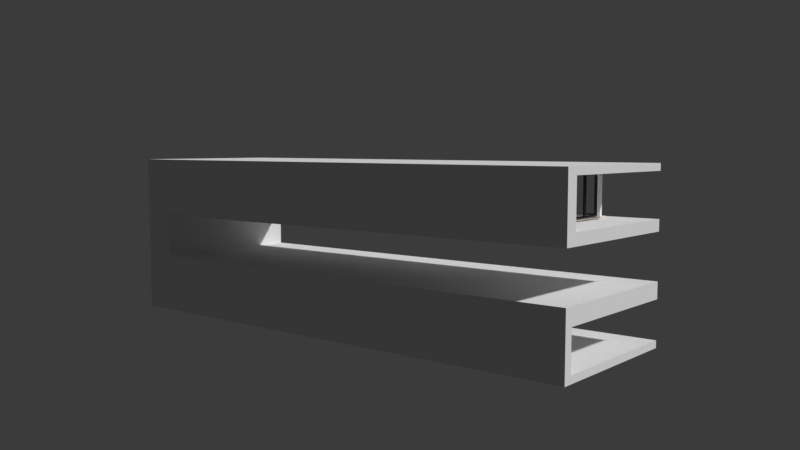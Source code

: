 # Source: house.blend  (saved by Blender 2.78.0; exported with 4.5.12 LTS)
import bpy
from mathutils import Matrix  # noqa: F401  (used for matrix-valued properties, if any)

bpy.ops.wm.read_factory_settings(use_empty=True)
scene = bpy.context.scene
scene.name = 'Scene'

# ---- collections
col_collection_1 = bpy.data.collections.new('Collection 1'); scene.collection.children.link(col_collection_1)
col_collection_2 = bpy.data.collections.new('Collection 2'); scene.collection.children.link(col_collection_2)
col_collection_2.hide_render = True
col_collection_2.hide_viewport = True
col_collection_3 = bpy.data.collections.new('Collection 3'); scene.collection.children.link(col_collection_3)
col_collection_10 = bpy.data.collections.new('Collection 10'); scene.collection.children.link(col_collection_10)
col_collection_10.hide_render = True
col_collection_10.hide_viewport = True

# ---- materials (node trees are filled in below, after node groups)
mat_pvc = bpy.data.materials.new('PVC')
mat_pvc.alpha_threshold = 0.0
mat_pvc.diffuse_color = (1.0, 1.0, 1.0, 1.0)
mat_pvc.roughness = 0.5
mat_plastic = bpy.data.materials.new('Plastic')
mat_plastic.alpha_threshold = 0.0
mat_plastic.diffuse_color = (0.0, 0.0, 0.0, 1.0)
mat_plastic.roughness = 0.5
mat_glass = bpy.data.materials.new('Glass')
mat_glass.alpha_threshold = 0.0
mat_glass.diffuse_color = (0.3527, 0.7609, 0.9, 1.0)
mat_glass.roughness = 0.5
mat_marble = bpy.data.materials.new('Marble')
mat_marble.alpha_threshold = 0.0
mat_marble.diffuse_color = (0.9, 0.8, 0.7, 1.0)
mat_marble.roughness = 0.5

# ---- material node trees
mat_pvc.use_nodes = True; mat_pvc.node_tree.nodes.clear()
_N = mat_pvc.node_tree.nodes; _L = mat_pvc.node_tree.links
n0 = _N.new('ShaderNodeOutputMaterial'); n0.name = 'Material Output'; n0.location = (1100, 160)
n1 = _N.new('ShaderNodeBsdfDiffuse'); n1.name = 'Diffuse BSDF'; n1.location = (200, 320)
n1.label = 'Diffuse BSDF'
n1.inputs[0].default_value = (1.0, 1.0, 1.0, 1.0)
n2 = _N.new('ShaderNodeBsdfAnisotropic'); n2.name = 'Glossy_0'; n2.location = (200, 0)
n2.distribution = 'GGX'
n2.inputs[1].default_value = 0.4472
n3 = _N.new('ShaderNodeMixShader'); n3.name = 'Mix_0'; n3.location = (500, 160)
n3.inputs[0].default_value = 0.1
_L.new(n1.outputs[0], n3.inputs[1])
_L.new(n2.outputs[0], n3.inputs[2])
_L.new(n3.outputs[0], n0.inputs[0])
n0.is_active_output = True
mat_plastic.use_nodes = True; mat_plastic.node_tree.nodes.clear()
_N = mat_plastic.node_tree.nodes; _L = mat_plastic.node_tree.links
n0 = _N.new('ShaderNodeOutputMaterial'); n0.name = 'Material Output'; n0.location = (1100, 160)
n1 = _N.new('ShaderNodeBsdfDiffuse'); n1.name = 'Diffuse BSDF'; n1.location = (200, 320)
n1.label = 'Diffuse BSDF'
n1.inputs[0].default_value = (0.0, 0.0, 0.0, 1.0)
n2 = _N.new('ShaderNodeBsdfAnisotropic'); n2.name = 'Glossy_0'; n2.location = (200, 0)
n2.distribution = 'GGX'
n2.inputs[1].default_value = 0.4472
n3 = _N.new('ShaderNodeMixShader'); n3.name = 'Mix_0'; n3.location = (500, 160)
n3.inputs[0].default_value = 0.1
_L.new(n1.outputs[0], n3.inputs[1])
_L.new(n2.outputs[0], n3.inputs[2])
_L.new(n3.outputs[0], n0.inputs[0])
n0.is_active_output = True
mat_glass.use_nodes = True; mat_glass.node_tree.nodes.clear()
_N = mat_glass.node_tree.nodes; _L = mat_glass.node_tree.links
n0 = _N.new('ShaderNodeOutputMaterial'); n0.name = 'Material Output'; n0.location = (920, 290)
n1 = _N.new('ShaderNodeLightPath'); n1.name = 'Light_0'; n1.location = (10, 160)
n2 = _N.new('ShaderNodeBsdfGlass'); n2.name = 'Glass_0'; n2.location = (250, 300)
n2.distribution = 'BECKMANN'
n2.inputs[2].default_value = 1.45
n3 = _N.new('ShaderNodeBsdfTransparent'); n3.name = 'Transparent_0'; n3.location = (250, 0)
n4 = _N.new('ShaderNodeMixShader'); n4.name = 'Mix_0'; n4.location = (500, 160)
n5 = _N.new('ShaderNodeMixShader'); n5.name = 'Mix_1'; n5.location = (690, 290)
_L.new(n1.outputs[1], n4.inputs[0])
_L.new(n1.outputs[2], n5.inputs[0])
_L.new(n2.outputs[0], n4.inputs[1])
_L.new(n3.outputs[0], n4.inputs[2])
_L.new(n4.outputs[0], n5.inputs[1])
_L.new(n5.outputs[0], n0.inputs[0])
n0.is_active_output = True
mat_marble.use_nodes = True; mat_marble.node_tree.nodes.clear()
_N = mat_marble.node_tree.nodes; _L = mat_marble.node_tree.links
n0 = _N.new('ShaderNodeOutputMaterial'); n0.name = 'Material Output'; n0.location = (1100, 160)
n1 = _N.new('ShaderNodeBsdfDiffuse'); n1.name = 'Diffuse BSDF'; n1.location = (200, 320)
n1.label = 'Diffuse BSDF'
n1.inputs[0].default_value = (0.9, 0.8, 0.7, 1.0)
n2 = _N.new('ShaderNodeBsdfAnisotropic'); n2.name = 'Glossy_0'; n2.location = (200, 0)
n2.distribution = 'GGX'
n2.inputs[1].default_value = 0.4472
n3 = _N.new('ShaderNodeMixShader'); n3.name = 'Mix_0'; n3.location = (500, 160)
n3.inputs[0].default_value = 0.1
_L.new(n1.outputs[0], n3.inputs[1])
_L.new(n2.outputs[0], n3.inputs[2])
_L.new(n3.outputs[0], n0.inputs[0])
n0.is_active_output = True

# ---- world
world_world = bpy.data.worlds.new('World'); scene.world = world_world
world_world.color = (0.04374, 0.04374, 0.04374)
world_world.use_sun_shadow = False
world_world.sun_shadow_jitter_overblur = 0.0
world_world.cycles.sampling_method = 'MANUAL'

# ---- cameras
cam_camera = bpy.data.cameras.new('Camera')
cam_camera.clip_end = 100.0
cam_camera.lens = 35.0
cam_camera.sensor_width = 32.0
cam_camera.sensor_height = 18.0
cam_camera.dof.focus_distance = 0.0

# ---- meshes
me_window_001 = bpy.data.meshes.new('Window.001')
me_window_001.from_pydata([(-2.875, -0.025, 0.0), (-2.875, 0.025, 0.0), (-2.825, -0.025, 0.05), (-2.825, 0.025, 0.05), (-2.225, -0.025, 0.05), (-2.225, 0.025, 0.05), (-2.175, -0.025, 0.05), (-2.175, 0.025, 0.05), (-1.075, -0.025, 0.05), (-1.075, 0.025, 0.05), (-1.025, -0.025, 0.05), (-1.025, 0.025, 0.05), (-0.425, -0.025, 0.05), (-0.425, 0.025, 0.05), (-0.375, -0.025, 0.05), (-0.375, 0.025, 0.05), (0.225, -0.025, 0.05), (0.225, 0.025, 0.05), (0.275, -0.025, 0.05), (0.275, 0.025, 0.05), (0.875, -0.025, 0.05), (0.875, 0.025, 0.05), (0.925, -0.025, 0.05), (0.925, 0.025, 0.05), (1.525, -0.025, 0.05), (1.525, 0.025, 0.05), (1.575, -0.025, 0.05), (1.575, 0.025, 0.05), (2.175, -0.025, 0.05), (2.175, 0.025, 0.05), (2.225, -0.025, 0.05), (2.225, 0.025, 0.05), (2.825, -0.025, 0.05), (2.825, 0.025, 0.05), (2.875, -0.025, 0.0), (2.875, 0.025, 0.0), (-2.875, -0.025, 2.0), (-2.875, 0.025, 2.0), (-2.825, -0.025, 1.95), (-2.825, 0.025, 1.95), (-2.225, -0.025, 1.95), (-2.225, 0.025, 1.95), (-2.175, -0.025, 1.95), (-2.175, 0.025, 1.95), (-1.075, -0.025, 1.95), (-1.075, 0.025, 1.95), (-1.025, -0.025, 1.95), (-1.025, 0.025, 1.95), (-0.425, -0.025, 1.95), (-0.425, 0.025, 1.95), (-0.375, -0.025, 1.95), (-0.375, 0.025, 1.95), (0.225, -0.025, 1.95), (0.225, 0.025, 1.95), (0.275, -0.025, 1.95), (0.275, 0.025, 1.95), (0.875, -0.025, 1.95), (0.875, 0.025, 1.95), (0.925, -0.025, 1.95), (0.925, 0.025, 1.95), (1.525, -0.025, 1.95), (1.525, 0.025, 1.95), (1.575, -0.025, 1.95), (1.575, 0.025, 1.95), (2.175, -0.025, 1.95), (2.175, 0.025, 1.95), (2.225, -0.025, 1.95), (2.225, 0.025, 1.95), (2.825, -0.025, 1.95), (2.825, 0.025, 1.95), (2.875, -0.025, 2.0), (2.875, 0.025, 2.0), (-2.825, 0.015, 0.05), (-2.775, 0.015, 0.1), (-2.775, 0.065, 0.1), (-2.825, 0.065, 0.05), (-2.825, 0.015, 1.95), (-2.775, 0.015, 1.9), (-2.775, 0.065, 1.9), (-2.825, 0.065, 1.95), (-2.225, 0.015, 1.95), (-2.275, 0.015, 1.9), (-2.275, 0.065, 1.9), (-2.225, 0.065, 1.95), (-2.225, 0.015, 0.05), (-2.275, 0.015, 0.1), (-2.275, 0.065, 0.1), (-2.225, 0.065, 0.05), (-2.775, 0.03, 0.1), (-2.755, 0.03, 0.12), (-2.755, 0.05, 0.12), (-2.775, 0.05, 0.1), (-2.775, 0.03, 1.9), (-2.755, 0.03, 1.88), (-2.755, 0.05, 1.88), (-2.775, 0.05, 1.9), (-2.275, 0.03, 1.9), (-2.295, 0.03, 1.88), (-2.295, 0.05, 1.88), (-2.275, 0.05, 1.9), (-2.275, 0.03, 0.1), (-2.295, 0.03, 0.12), (-2.295, 0.05, 0.12), (-2.275, 0.05, 0.1), (-2.755, 0.035, 0.12), (-2.755, 0.035, 1.88), (-2.295, 0.035, 1.88), (-2.295, 0.035, 0.12), (-2.755, 0.045, 0.12), (-2.755, 0.045, 1.88), (-2.295, 0.045, 1.88), (-2.295, 0.045, 0.12), (-2.175, -0.01, 0.05), (-2.155, -0.01, 0.07), (-2.155, 0.01, 0.07), (-2.175, 0.01, 0.05), (-2.175, -0.01, 1.95), (-2.155, -0.01, 1.93), (-2.155, 0.01, 1.93), (-2.175, 0.01, 1.95), (-1.075, -0.01, 1.95), (-1.095, -0.01, 1.93), (-1.095, 0.01, 1.93), (-1.075, 0.01, 1.95), (-1.075, -0.01, 0.05), (-1.095, -0.01, 0.07), (-1.095, 0.01, 0.07), (-1.075, 0.01, 0.05), (-2.155, -0.005, 0.07), (-2.155, -0.005, 1.93), (-1.095, -0.005, 1.93), (-1.095, -0.005, 0.07), (-2.155, 0.005, 0.07), (-2.155, 0.005, 1.93), (-1.095, 0.005, 1.93), (-1.095, 0.005, 0.07), (-1.025, 0.015, 0.05), (-0.975, 0.015, 0.1), (-0.975, 0.065, 0.1), (-1.025, 0.065, 0.05), (-1.025, 0.015, 1.95), (-0.975, 0.015, 1.9), (-0.975, 0.065, 1.9), (-1.025, 0.065, 1.95), (-0.425, 0.015, 1.95), (-0.475, 0.015, 1.9), (-0.475, 0.065, 1.9), (-0.425, 0.065, 1.95), (-0.425, 0.015, 0.05), (-0.475, 0.015, 0.1), (-0.475, 0.065, 0.1), (-0.425, 0.065, 0.05), (-0.975, 0.03, 0.1), (-0.955, 0.03, 0.12), (-0.955, 0.05, 0.12), (-0.975, 0.05, 0.1), (-0.975, 0.03, 1.9), (-0.955, 0.03, 1.88), (-0.955, 0.05, 1.88), (-0.975, 0.05, 1.9), (-0.475, 0.03, 1.9), (-0.495, 0.03, 1.88), (-0.495, 0.05, 1.88), (-0.475, 0.05, 1.9), (-0.475, 0.03, 0.1), (-0.495, 0.03, 0.12), (-0.495, 0.05, 0.12), (-0.475, 0.05, 0.1), (-0.955, 0.035, 0.12), (-0.955, 0.035, 1.88), (-0.495, 0.035, 1.88), (-0.495, 0.035, 0.12), (-0.955, 0.045, 0.12), (-0.955, 0.045, 1.88), (-0.495, 0.045, 1.88), (-0.495, 0.045, 0.12), (-0.375, -0.01, 0.05), (-0.355, -0.01, 0.07), (-0.355, 0.01, 0.07), (-0.375, 0.01, 0.05), (-0.375, -0.01, 1.95), (-0.355, -0.01, 1.93), (-0.355, 0.01, 1.93), (-0.375, 0.01, 1.95), (0.225, -0.01, 1.95), (0.205, -0.01, 1.93), (0.205, 0.01, 1.93), (0.225, 0.01, 1.95), (0.225, -0.01, 0.05), (0.205, -0.01, 0.07), (0.205, 0.01, 0.07), (0.225, 0.01, 0.05), (-0.355, -0.005, 0.07), (-0.355, -0.005, 1.93), (0.205, -0.005, 1.93), (0.205, -0.005, 0.07), (-0.355, 0.005, 0.07), (-0.355, 0.005, 1.93), (0.205, 0.005, 1.93), (0.205, 0.005, 0.07), (0.275, -0.01, 0.05), (0.295, -0.01, 0.07), (0.295, 0.01, 0.07), (0.275, 0.01, 0.05), (0.275, -0.01, 1.95), (0.295, -0.01, 1.93), (0.295, 0.01, 1.93), (0.275, 0.01, 1.95), (0.875, -0.01, 1.95), (0.855, -0.01, 1.93), (0.855, 0.01, 1.93), (0.875, 0.01, 1.95), (0.875, -0.01, 0.05), (0.855, -0.01, 0.07), (0.855, 0.01, 0.07), (0.875, 0.01, 0.05), (0.295, -0.005, 0.07), (0.295, -0.005, 1.93), (0.855, -0.005, 1.93), (0.855, -0.005, 0.07), (0.295, 0.005, 0.07), (0.295, 0.005, 1.93), (0.855, 0.005, 1.93), (0.855, 0.005, 0.07), (0.925, -0.01, 0.05), (0.945, -0.01, 0.07), (0.945, 0.01, 0.07), (0.925, 0.01, 0.05), (0.925, -0.01, 1.95), (0.945, -0.01, 1.93), (0.945, 0.01, 1.93), (0.925, 0.01, 1.95), (1.525, -0.01, 1.95), (1.505, -0.01, 1.93), (1.505, 0.01, 1.93), (1.525, 0.01, 1.95), (1.525, -0.01, 0.05), (1.505, -0.01, 0.07), (1.505, 0.01, 0.07), (1.525, 0.01, 0.05), (0.945, -0.005, 0.07), (0.945, -0.005, 1.93), (1.505, -0.005, 1.93), (1.505, -0.005, 0.07), (0.945, 0.005, 0.07), (0.945, 0.005, 1.93), (1.505, 0.005, 1.93), (1.505, 0.005, 0.07), (1.575, -0.01, 0.05), (1.595, -0.01, 0.07), (1.595, 0.01, 0.07), (1.575, 0.01, 0.05), (1.575, -0.01, 1.95), (1.595, -0.01, 1.93), (1.595, 0.01, 1.93), (1.575, 0.01, 1.95), (2.175, -0.01, 1.95), (2.155, -0.01, 1.93), (2.155, 0.01, 1.93), (2.175, 0.01, 1.95), (2.175, -0.01, 0.05), (2.155, -0.01, 0.07), (2.155, 0.01, 0.07), (2.175, 0.01, 0.05), (1.595, -0.005, 0.07), (1.595, -0.005, 1.93), (2.155, -0.005, 1.93), (2.155, -0.005, 0.07), (1.595, 0.005, 0.07), (1.595, 0.005, 1.93), (2.155, 0.005, 1.93), (2.155, 0.005, 0.07), (2.225, -0.01, 0.05), (2.245, -0.01, 0.07), (2.245, 0.01, 0.07), (2.225, 0.01, 0.05), (2.225, -0.01, 1.95), (2.245, -0.01, 1.93), (2.245, 0.01, 1.93), (2.225, 0.01, 1.95), (2.825, -0.01, 1.95), (2.805, -0.01, 1.93), (2.805, 0.01, 1.93), (2.825, 0.01, 1.95), (2.825, -0.01, 0.05), (2.805, -0.01, 0.07), (2.805, 0.01, 0.07), (2.825, 0.01, 0.05), (2.245, -0.005, 0.07), (2.245, -0.005, 1.93), (2.805, -0.005, 1.93), (2.805, -0.005, 0.07), (2.245, 0.005, 0.07), (2.245, 0.005, 1.93), (2.805, 0.005, 1.93), (2.805, 0.005, 0.07), (-2.875, 0.14, 0.0), (2.875, 0.14, 0.0), (-2.875, -0.14, 0.0), (2.875, -0.14, 0.0), (-2.875, 0.14, -0.04), (2.875, 0.14, -0.04), (-2.875, -0.14, -0.04), (2.875, -0.14, -0.04)], [], [(0, 1, 35, 34), (3, 2, 4, 5), (7, 6, 8, 9), (11, 10, 12, 13), (15, 14, 16, 17), (19, 18, 20, 21), (23, 22, 24, 25), (27, 26, 28, 29), (31, 30, 32, 33), (34, 32, 30, 28, 26, 24, 22, 20, 18, 16, 14, 12, 10, 8, 6, 4, 2, 0), (1, 3, 5, 7, 9, 11, 13, 15, 17, 19, 21, 23, 25, 27, 29, 31, 33, 35), (1, 0, 36, 37), (3, 1, 37, 39), (2, 3, 39, 38), (0, 2, 38, 36), (5, 4, 40, 41), (7, 5, 41, 43), (6, 7, 43, 42), (4, 6, 42, 40), (9, 8, 44, 45), (11, 9, 45, 47), (10, 11, 47, 46), (8, 10, 46, 44), (13, 12, 48, 49), (15, 13, 49, 51), (14, 15, 51, 50), (12, 14, 50, 48), (17, 16, 52, 53), (19, 17, 53, 55), (18, 19, 55, 54), (16, 18, 54, 52), (21, 20, 56, 57), (23, 21, 57, 59), (22, 23, 59, 58), (20, 22, 58, 56), (25, 24, 60, 61), (27, 25, 61, 63), (26, 27, 63, 62), (24, 26, 62, 60), (29, 28, 64, 65), (31, 29, 65, 67), (30, 31, 67, 66), (28, 30, 66, 64), (33, 32, 68, 69), (35, 33, 69, 71), (34, 35, 71, 70), (32, 34, 70, 68), (72, 73, 77, 76), (73, 74, 78, 77), (74, 75, 79, 78), (75, 72, 76, 79), (76, 77, 81, 80), (77, 78, 82, 81), (78, 79, 83, 82), (79, 76, 80, 83), (80, 81, 85, 84), (81, 82, 86, 85), (82, 83, 87, 86), (83, 80, 84, 87), (84, 85, 73, 72), (85, 86, 74, 73), (86, 87, 75, 74), (87, 84, 72, 75), (88, 89, 93, 92), (89, 90, 94, 93), (90, 91, 95, 94), (92, 93, 97, 96), (93, 94, 98, 97), (94, 95, 99, 98), (96, 97, 101, 100), (97, 98, 102, 101), (98, 99, 103, 102), (100, 101, 89, 88), (101, 102, 90, 89), (102, 103, 91, 90), (105, 104, 107, 106), (108, 109, 110, 111), (112, 113, 117, 116), (113, 114, 118, 117), (114, 115, 119, 118), (116, 117, 121, 120), (117, 118, 122, 121), (118, 119, 123, 122), (120, 121, 125, 124), (121, 122, 126, 125), (122, 123, 127, 126), (124, 125, 113, 112), (125, 126, 114, 113), (126, 127, 115, 114), (129, 128, 131, 130), (132, 133, 134, 135), (136, 137, 141, 140), (137, 138, 142, 141), (138, 139, 143, 142), (139, 136, 140, 143), (140, 141, 145, 144), (141, 142, 146, 145), (142, 143, 147, 146), (143, 140, 144, 147), (144, 145, 149, 148), (145, 146, 150, 149), (146, 147, 151, 150), (147, 144, 148, 151), (148, 149, 137, 136), (149, 150, 138, 137), (150, 151, 139, 138), (151, 148, 136, 139), (152, 153, 157, 156), (153, 154, 158, 157), (154, 155, 159, 158), (156, 157, 161, 160), (157, 158, 162, 161), (158, 159, 163, 162), (160, 161, 165, 164), (161, 162, 166, 165), (162, 163, 167, 166), (164, 165, 153, 152), (165, 166, 154, 153), (166, 167, 155, 154), (169, 168, 171, 170), (172, 173, 174, 175), (176, 177, 181, 180), (177, 178, 182, 181), (178, 179, 183, 182), (180, 181, 185, 184), (181, 182, 186, 185), (182, 183, 187, 186), (184, 185, 189, 188), (185, 186, 190, 189), (186, 187, 191, 190), (188, 189, 177, 176), (189, 190, 178, 177), (190, 191, 179, 178), (193, 192, 195, 194), (196, 197, 198, 199), (200, 201, 205, 204), (201, 202, 206, 205), (202, 203, 207, 206), (204, 205, 209, 208), (205, 206, 210, 209), (206, 207, 211, 210), (208, 209, 213, 212), (209, 210, 214, 213), (210, 211, 215, 214), (212, 213, 201, 200), (213, 214, 202, 201), (214, 215, 203, 202), (217, 216, 219, 218), (220, 221, 222, 223), (224, 225, 229, 228), (225, 226, 230, 229), (226, 227, 231, 230), (228, 229, 233, 232), (229, 230, 234, 233), (230, 231, 235, 234), (232, 233, 237, 236), (233, 234, 238, 237), (234, 235, 239, 238), (236, 237, 225, 224), (237, 238, 226, 225), (238, 239, 227, 226), (241, 240, 243, 242), (244, 245, 246, 247), (248, 249, 253, 252), (249, 250, 254, 253), (250, 251, 255, 254), (252, 253, 257, 256), (253, 254, 258, 257), (254, 255, 259, 258), (256, 257, 261, 260), (257, 258, 262, 261), (258, 259, 263, 262), (260, 261, 249, 248), (261, 262, 250, 249), (262, 263, 251, 250), (265, 264, 267, 266), (268, 269, 270, 271), (272, 273, 277, 276), (273, 274, 278, 277), (274, 275, 279, 278), (276, 277, 281, 280), (277, 278, 282, 281), (278, 279, 283, 282), (280, 281, 285, 284), (281, 282, 286, 285), (282, 283, 287, 286), (284, 285, 273, 272), (285, 286, 274, 273), (286, 287, 275, 274), (289, 288, 291, 290), (292, 293, 294, 295), (37, 36, 70, 71), (38, 39, 41, 40), (42, 43, 45, 44), (46, 47, 49, 48), (50, 51, 53, 52), (54, 55, 57, 56), (58, 59, 61, 60), (62, 63, 65, 64), (66, 67, 69, 68), (36, 38, 40, 42, 44, 46, 48, 50, 52, 54, 56, 58, 60, 62, 64, 66, 68, 70), (71, 69, 67, 65, 63, 61, 59, 57, 55, 53, 51, 49, 47, 45, 43, 41, 39, 37), (303, 302, 300, 301), (301, 300, 296, 297), (298, 299, 297, 296), (302, 303, 299, 298), (300, 302, 298, 296), (299, 303, 301, 297)])
me_window_001.polygons.foreach_set('material_index', [0, 0, 0, 0, 0, 0, 0, 0, 0, 0, 0, 0, 0, 0, 0, 0, 0, 0, 0, 0, 0, 0, 0, 0, 0, 0, 0, 0, 0, 0, 0, 0, 0, 0, 0, 0, 0, 0, 0, 0, 0, 0, 0, 0, 0, 0, 0, 0, 0, 0, 0, 0, 0, 0, 0, 0, 0, 0, 0, 0, 0, 0, 0, 1, 1, 1, 1, 1, 1, 1, 1, 1, 1, 1, 1, 2, 2, 1, 1, 1, 1, 1, 1, 1, 1, 1, 1, 1, 1, 2, 2, 0, 0, 0, 0, 0, 0, 0, 0, 0, 0, 0, 0, 0, 0, 0, 0, 1, 1, 1, 1, 1, 1, 1, 1, 1, 1, 1, 1, 2, 2, 1, 1, 1, 1, 1, 1, 1, 1, 1, 1, 1, 1, 2, 2, 1, 1, 1, 1, 1, 1, 1, 1, 1, 1, 1, 1, 2, 2, 1, 1, 1, 1, 1, 1, 1, 1, 1, 1, 1, 1, 2, 2, 1, 1, 1, 1, 1, 1, 1, 1, 1, 1, 1, 1, 2, 2, 1, 1, 1, 1, 1, 1, 1, 1, 1, 1, 1, 1, 2, 2, 0, 0, 0, 0, 0, 0, 0, 0, 0, 0, 0, 3, 3, 3, 3, 3, 3])
me_window_001.materials.append(mat_pvc)
me_window_001.materials.append(mat_plastic)
me_window_001.materials.append(mat_glass)
me_window_001.materials.append(mat_marble)
me_window_001.use_remesh_preserve_volume = False
me_window_001.use_remesh_preserve_attributes = False
me_window_001.use_mirror_vertex_groups = False
me_window_001.update()
me_window = bpy.data.meshes.new('Window')
me_window.from_pydata([(-1.67, -0.01, 0.0), (-1.67, 0.01, 0.0), (-1.65, -0.01, 0.02), (-1.65, 0.01, 0.02), (-1.15, -0.01, 0.02), (-1.15, 0.01, 0.02), (-1.13, -0.01, 0.02), (-1.13, 0.01, 0.02), (-0.73, -0.01, 0.02), (-0.73, 0.01, 0.02), (-0.71, -0.01, 0.02), (-0.71, 0.01, 0.02), (-0.21, -0.01, 0.02), (-0.21, 0.01, 0.02), (-0.19, -0.01, 0.02), (-0.19, 0.01, 0.02), (0.41, -0.01, 0.02), (0.41, 0.01, 0.02), (0.43, -0.01, 0.02), (0.43, 0.01, 0.02), (1.03, -0.01, 0.02), (1.03, 0.01, 0.02), (1.05, -0.01, 0.02), (1.05, 0.01, 0.02), (1.65, -0.01, 0.02), (1.65, 0.01, 0.02), (1.67, -0.01, 0.0), (1.67, 0.01, 0.0), (-1.67, -0.01, 1.54), (-1.67, 0.01, 1.54), (-1.65, -0.01, 1.52), (-1.65, 0.01, 1.52), (-1.15, -0.01, 1.52), (-1.15, 0.01, 1.52), (-1.13, -0.01, 1.52), (-1.13, 0.01, 1.52), (-0.73, -0.01, 1.52), (-0.73, 0.01, 1.52), (-0.71, -0.01, 1.52), (-0.71, 0.01, 1.52), (-0.21, -0.01, 1.52), (-0.21, 0.01, 1.52), (-0.19, -0.01, 1.52), (-0.19, 0.01, 1.52), (0.41, -0.01, 1.52), (0.41, 0.01, 1.52), (0.43, -0.01, 1.52), (0.43, 0.01, 1.52), (1.03, -0.01, 1.52), (1.03, 0.01, 1.52), (1.05, -0.01, 1.52), (1.05, 0.01, 1.52), (1.65, -0.01, 1.52), (1.65, 0.01, 1.52), (1.67, -0.01, 1.54), (1.67, 0.01, 1.54), (-1.65, 0.0, 0.02), (-1.63, 0.0, 0.04), (-1.63, 0.02, 0.04), (-1.65, 0.02, 0.02), (-1.65, 0.0, 1.52), (-1.63, 0.0, 1.5), (-1.63, 0.02, 1.5), (-1.65, 0.02, 1.52), (-1.15, 0.0, 1.52), (-1.17, 0.0, 1.5), (-1.17, 0.02, 1.5), (-1.15, 0.02, 1.52), (-1.15, 0.0, 0.02), (-1.17, 0.0, 0.04), (-1.17, 0.02, 0.04), (-1.15, 0.02, 0.02), (-1.63, -0.01, 0.04), (-1.59, -0.01, 0.08), (-1.59, 0.03, 0.08), (-1.63, 0.03, 0.04), (-1.63, -0.01, 1.5), (-1.59, -0.01, 1.46), (-1.59, 0.03, 1.46), (-1.63, 0.03, 1.5), (-1.17, -0.01, 1.5), (-1.21, -0.01, 1.46), (-1.21, 0.03, 1.46), (-1.17, 0.03, 1.5), (-1.17, -0.01, 0.04), (-1.21, -0.01, 0.08), (-1.21, 0.03, 0.08), (-1.17, 0.03, 0.04), (-1.59, 0.005, 0.08), (-1.59, 0.005, 1.46), (-1.21, 0.005, 1.46), (-1.21, 0.005, 0.08), (-1.59, 0.015, 0.08), (-1.59, 0.015, 1.46), (-1.21, 0.015, 1.46), (-1.21, 0.015, 0.08), (-1.13, -0.02, 0.02), (-1.09, -0.02, 0.06), (-1.09, 0.02, 0.06), (-1.13, 0.02, 0.02), (-1.13, -0.02, 1.52), (-1.09, -0.02, 1.48), (-1.09, 0.02, 1.48), (-1.13, 0.02, 1.52), (-0.73, -0.02, 1.52), (-0.77, -0.02, 1.48), (-0.77, 0.02, 1.48), (-0.73, 0.02, 1.52), (-0.73, -0.02, 0.02), (-0.77, -0.02, 0.06), (-0.77, 0.02, 0.06), (-0.73, 0.02, 0.02), (-1.09, -0.005, 0.06), (-1.09, -0.005, 1.48), (-0.77, -0.005, 1.48), (-0.77, -0.005, 0.06), (-1.09, 0.005, 0.06), (-1.09, 0.005, 1.48), (-0.77, 0.005, 1.48), (-0.77, 0.005, 0.06), (-0.71, 0.0, 0.02), (-0.69, 0.0, 0.04), (-0.69, 0.02, 0.04), (-0.71, 0.02, 0.02), (-0.71, 0.0, 1.52), (-0.69, 0.0, 1.5), (-0.69, 0.02, 1.5), (-0.71, 0.02, 1.52), (-0.21, 0.0, 1.52), (-0.23, 0.0, 1.5), (-0.23, 0.02, 1.5), (-0.21, 0.02, 1.52), (-0.21, 0.0, 0.02), (-0.23, 0.0, 0.04), (-0.23, 0.02, 0.04), (-0.21, 0.02, 0.02), (-0.69, -0.01, 0.04), (-0.65, -0.01, 0.08), (-0.65, 0.03, 0.08), (-0.69, 0.03, 0.04), (-0.69, -0.01, 1.5), (-0.65, -0.01, 1.46), (-0.65, 0.03, 1.46), (-0.69, 0.03, 1.5), (-0.23, -0.01, 1.5), (-0.27, -0.01, 1.46), (-0.27, 0.03, 1.46), (-0.23, 0.03, 1.5), (-0.23, -0.01, 0.04), (-0.27, -0.01, 0.08), (-0.27, 0.03, 0.08), (-0.23, 0.03, 0.04), (-0.65, 0.005, 0.08), (-0.65, 0.005, 1.46), (-0.27, 0.005, 1.46), (-0.27, 0.005, 0.08), (-0.65, 0.015, 0.08), (-0.65, 0.015, 1.46), (-0.27, 0.015, 1.46), (-0.27, 0.015, 0.08), (-0.19, -0.02, 0.02), (-0.15, -0.02, 0.06), (-0.15, 0.02, 0.06), (-0.19, 0.02, 0.02), (-0.19, -0.02, 1.52), (-0.15, -0.02, 1.48), (-0.15, 0.02, 1.48), (-0.19, 0.02, 1.52), (0.41, -0.02, 1.52), (0.37, -0.02, 1.48), (0.37, 0.02, 1.48), (0.41, 0.02, 1.52), (0.41, -0.02, 0.02), (0.37, -0.02, 0.06), (0.37, 0.02, 0.06), (0.41, 0.02, 0.02), (-0.15, -0.005, 0.06), (-0.15, -0.005, 1.48), (0.37, -0.005, 1.48), (0.37, -0.005, 0.06), (-0.15, 0.005, 0.06), (-0.15, 0.005, 1.48), (0.37, 0.005, 1.48), (0.37, 0.005, 0.06), (0.43, -0.02, 0.02), (0.47, -0.02, 0.06), (0.47, 0.02, 0.06), (0.43, 0.02, 0.02), (0.43, -0.02, 1.52), (0.47, -0.02, 1.48), (0.47, 0.02, 1.48), (0.43, 0.02, 1.52), (1.03, -0.02, 1.52), (0.99, -0.02, 1.48), (0.99, 0.02, 1.48), (1.03, 0.02, 1.52), (1.03, -0.02, 0.02), (0.99, -0.02, 0.06), (0.99, 0.02, 0.06), (1.03, 0.02, 0.02), (0.47, -0.005, 0.06), (0.47, -0.005, 1.48), (0.99, -0.005, 1.48), (0.99, -0.005, 0.06), (0.47, 0.005, 0.06), (0.47, 0.005, 1.48), (0.99, 0.005, 1.48), (0.99, 0.005, 0.06), (1.05, -0.02, 0.02), (1.09, -0.02, 0.06), (1.09, 0.02, 0.06), (1.05, 0.02, 0.02), (1.05, -0.02, 1.52), (1.09, -0.02, 1.48), (1.09, 0.02, 1.48), (1.05, 0.02, 1.52), (1.65, -0.02, 1.52), (1.61, -0.02, 1.48), (1.61, 0.02, 1.48), (1.65, 0.02, 1.52), (1.65, -0.02, 0.02), (1.61, -0.02, 0.06), (1.61, 0.02, 0.06), (1.65, 0.02, 0.02), (1.09, -0.005, 0.06), (1.09, -0.005, 1.48), (1.61, -0.005, 1.48), (1.61, -0.005, 0.06), (1.09, 0.005, 0.06), (1.09, 0.005, 1.48), (1.61, 0.005, 1.48), (1.61, 0.005, 0.06), (-1.67, 0.14, 0.0), (1.67, 0.14, 0.0), (-1.67, -0.14, 0.0), (1.67, -0.14, 0.0), (-1.67, 0.14, -0.04), (1.67, 0.14, -0.04), (-1.67, -0.14, -0.04), (1.67, -0.14, -0.04)], [], [(0, 1, 27, 26), (3, 2, 4, 5), (7, 6, 8, 9), (11, 10, 12, 13), (15, 14, 16, 17), (19, 18, 20, 21), (23, 22, 24, 25), (26, 24, 22, 20, 18, 16, 14, 12, 10, 8, 6, 4, 2, 0), (1, 3, 5, 7, 9, 11, 13, 15, 17, 19, 21, 23, 25, 27), (1, 0, 28, 29), (3, 1, 29, 31), (2, 3, 31, 30), (0, 2, 30, 28), (5, 4, 32, 33), (7, 5, 33, 35), (6, 7, 35, 34), (4, 6, 34, 32), (9, 8, 36, 37), (11, 9, 37, 39), (10, 11, 39, 38), (8, 10, 38, 36), (13, 12, 40, 41), (15, 13, 41, 43), (14, 15, 43, 42), (12, 14, 42, 40), (17, 16, 44, 45), (19, 17, 45, 47), (18, 19, 47, 46), (16, 18, 46, 44), (21, 20, 48, 49), (23, 21, 49, 51), (22, 23, 51, 50), (20, 22, 50, 48), (25, 24, 52, 53), (27, 25, 53, 55), (26, 27, 55, 54), (24, 26, 54, 52), (56, 57, 61, 60), (57, 58, 62, 61), (58, 59, 63, 62), (59, 56, 60, 63), (60, 61, 65, 64), (61, 62, 66, 65), (62, 63, 67, 66), (63, 60, 64, 67), (64, 65, 69, 68), (65, 66, 70, 69), (66, 67, 71, 70), (67, 64, 68, 71), (68, 69, 57, 56), (69, 70, 58, 57), (70, 71, 59, 58), (71, 68, 56, 59), (72, 73, 77, 76), (73, 74, 78, 77), (74, 75, 79, 78), (76, 77, 81, 80), (77, 78, 82, 81), (78, 79, 83, 82), (80, 81, 85, 84), (81, 82, 86, 85), (82, 83, 87, 86), (84, 85, 73, 72), (85, 86, 74, 73), (86, 87, 75, 74), (89, 88, 91, 90), (92, 93, 94, 95), (96, 97, 101, 100), (97, 98, 102, 101), (98, 99, 103, 102), (100, 101, 105, 104), (101, 102, 106, 105), (102, 103, 107, 106), (104, 105, 109, 108), (105, 106, 110, 109), (106, 107, 111, 110), (108, 109, 97, 96), (109, 110, 98, 97), (110, 111, 99, 98), (113, 112, 115, 114), (116, 117, 118, 119), (120, 121, 125, 124), (121, 122, 126, 125), (122, 123, 127, 126), (123, 120, 124, 127), (124, 125, 129, 128), (125, 126, 130, 129), (126, 127, 131, 130), (127, 124, 128, 131), (128, 129, 133, 132), (129, 130, 134, 133), (130, 131, 135, 134), (131, 128, 132, 135), (132, 133, 121, 120), (133, 134, 122, 121), (134, 135, 123, 122), (135, 132, 120, 123), (136, 137, 141, 140), (137, 138, 142, 141), (138, 139, 143, 142), (140, 141, 145, 144), (141, 142, 146, 145), (142, 143, 147, 146), (144, 145, 149, 148), (145, 146, 150, 149), (146, 147, 151, 150), (148, 149, 137, 136), (149, 150, 138, 137), (150, 151, 139, 138), (153, 152, 155, 154), (156, 157, 158, 159), (160, 161, 165, 164), (161, 162, 166, 165), (162, 163, 167, 166), (164, 165, 169, 168), (165, 166, 170, 169), (166, 167, 171, 170), (168, 169, 173, 172), (169, 170, 174, 173), (170, 171, 175, 174), (172, 173, 161, 160), (173, 174, 162, 161), (174, 175, 163, 162), (177, 176, 179, 178), (180, 181, 182, 183), (184, 185, 189, 188), (185, 186, 190, 189), (186, 187, 191, 190), (188, 189, 193, 192), (189, 190, 194, 193), (190, 191, 195, 194), (192, 193, 197, 196), (193, 194, 198, 197), (194, 195, 199, 198), (196, 197, 185, 184), (197, 198, 186, 185), (198, 199, 187, 186), (201, 200, 203, 202), (204, 205, 206, 207), (208, 209, 213, 212), (209, 210, 214, 213), (210, 211, 215, 214), (212, 213, 217, 216), (213, 214, 218, 217), (214, 215, 219, 218), (216, 217, 221, 220), (217, 218, 222, 221), (218, 219, 223, 222), (220, 221, 209, 208), (221, 222, 210, 209), (222, 223, 211, 210), (225, 224, 227, 226), (228, 229, 230, 231), (29, 28, 54, 55), (30, 31, 33, 32), (34, 35, 37, 36), (38, 39, 41, 40), (42, 43, 45, 44), (46, 47, 49, 48), (50, 51, 53, 52), (28, 30, 32, 34, 36, 38, 40, 42, 44, 46, 48, 50, 52, 54), (55, 53, 51, 49, 47, 45, 43, 41, 39, 37, 35, 33, 31, 29), (239, 238, 236, 237), (237, 236, 232, 233), (234, 235, 233, 232), (238, 239, 235, 234), (236, 238, 234, 232), (235, 239, 237, 233)])
me_window.polygons.foreach_set('material_index', [0, 0, 0, 0, 0, 0, 0, 0, 0, 0, 0, 0, 0, 0, 0, 0, 0, 0, 0, 0, 0, 0, 0, 0, 0, 0, 0, 0, 0, 0, 0, 0, 0, 0, 0, 0, 0, 0, 0, 0, 0, 0, 0, 0, 0, 0, 0, 0, 0, 0, 0, 0, 0, 1, 1, 1, 1, 1, 1, 1, 1, 1, 1, 1, 1, 2, 2, 1, 1, 1, 1, 1, 1, 1, 1, 1, 1, 1, 1, 2, 2, 0, 0, 0, 0, 0, 0, 0, 0, 0, 0, 0, 0, 0, 0, 0, 0, 1, 1, 1, 1, 1, 1, 1, 1, 1, 1, 1, 1, 2, 2, 1, 1, 1, 1, 1, 1, 1, 1, 1, 1, 1, 1, 2, 2, 1, 1, 1, 1, 1, 1, 1, 1, 1, 1, 1, 1, 2, 2, 1, 1, 1, 1, 1, 1, 1, 1, 1, 1, 1, 1, 2, 2, 0, 0, 0, 0, 0, 0, 0, 0, 0, 3, 3, 3, 3, 3, 3])
me_window.materials.append(mat_pvc)
me_window.materials.append(mat_plastic)
me_window.materials.append(mat_glass)
me_window.materials.append(mat_marble)
me_window.use_remesh_preserve_volume = False
me_window.use_remesh_preserve_attributes = False
me_window.use_mirror_vertex_groups = False
me_window.update()
me_cube = bpy.data.meshes.new('Cube')
me_cube.from_pydata([(-1.0, -1.0, -1.0), (-1.0, 1.0, -1.0), (1.0, 1.0, -1.0), (1.0, -1.0, -1.0), (-1.0, -1.0, 1.0), (-1.0, 1.0, 1.0), (1.0, 1.0, 1.0), (1.0, -1.0, 1.0)], [], [(4, 5, 1, 0), (5, 6, 2, 1), (6, 7, 3, 2), (7, 4, 0, 3), (0, 1, 2, 3), (7, 6, 5, 4)])
me_cube.use_remesh_preserve_volume = False
me_cube.use_remesh_preserve_attributes = False
me_cube.use_mirror_vertex_groups = False
me_cube.update()
me_cube_003 = bpy.data.meshes.new('Cube.003')
me_cube_003.from_pydata([(-1.0, -1.0, -1.0), (-1.0, 1.0, -1.0), (1.0, 1.0, -1.0), (1.0, -1.0, -1.0), (-1.0, -1.0, 1.0), (-1.0, 1.0, 1.0), (1.0, 1.0, 1.0), (1.0, -1.0, 1.0)], [], [(4, 5, 1, 0), (5, 6, 2, 1), (6, 7, 3, 2), (7, 4, 0, 3), (0, 1, 2, 3), (7, 6, 5, 4)])
me_cube_003.use_remesh_preserve_volume = False
me_cube_003.use_remesh_preserve_attributes = False
me_cube_003.use_mirror_vertex_groups = False
me_cube_003.update()
me_cube_002 = bpy.data.meshes.new('Cube.002')
me_cube_002.from_pydata([(-1.0, -1.0, -1.0), (-1.0, 1.0, -1.0), (1.0, 1.0, -1.0), (1.0, -1.0, -1.0), (-1.0, -1.0, 1.0), (-1.0, 1.0, 1.0), (1.0, 1.0, 1.0), (1.0, -1.0, 1.0)], [], [(4, 5, 1, 0), (5, 6, 2, 1), (6, 7, 3, 2), (7, 4, 0, 3), (0, 1, 2, 3), (7, 6, 5, 4)])
me_cube_002.use_remesh_preserve_volume = False
me_cube_002.use_remesh_preserve_attributes = False
me_cube_002.use_mirror_vertex_groups = False
me_cube_002.update()
me_cube_001 = bpy.data.meshes.new('Cube.001')
me_cube_001.from_pydata([(-1.0, -1.0, -1.0), (-1.0, 1.0, -1.0), (1.0, 1.0, -1.0), (1.0, -1.0, -1.0), (-1.0, -1.0, 1.0), (-1.0, 1.0, 1.0), (1.0, 1.0, 1.0), (1.0, -1.0, 1.0)], [], [(4, 5, 1, 0), (5, 6, 2, 1), (6, 7, 3, 2), (7, 4, 0, 3), (0, 1, 2, 3), (7, 6, 5, 4)])
me_cube_001.use_remesh_preserve_volume = False
me_cube_001.use_remesh_preserve_attributes = False
me_cube_001.use_mirror_vertex_groups = False
me_cube_001.update()
me_cube_005 = bpy.data.meshes.new('Cube.005')
me_cube_005.from_pydata([(-1.0, -1.0, -1.0), (-1.0, -1.0, 1.0), (-1.0, 1.0, -1.0), (-1.0, 1.0, 1.0), (1.0, -1.0, -1.0), (1.0, -1.0, 1.0), (1.0, 1.0, -1.0), (1.0, 1.0, 1.0)], [], [(0, 1, 3, 2), (2, 3, 7, 6), (6, 7, 5, 4), (4, 5, 1, 0), (2, 6, 4, 0), (7, 3, 1, 5)])
me_cube_005.use_remesh_preserve_volume = False
me_cube_005.use_remesh_preserve_attributes = False
me_cube_005.use_mirror_vertex_groups = False
me_cube_005.update()

# ---- objects
ob_window_001 = bpy.data.objects.new('Window.001', me_window_001)
ob_window = bpy.data.objects.new('Window', me_window)
ob_cube = bpy.data.objects.new('Cube', me_cube)
ob_cube_003 = bpy.data.objects.new('Cube.003', me_cube_003)
ob_cube_002 = bpy.data.objects.new('Cube.002', me_cube_002)
ob_cube_001 = bpy.data.objects.new('Cube.001', me_cube_001)
ob_cube_004 = bpy.data.objects.new('Cube.004', me_cube_005)
ob_camera = bpy.data.objects.new('Camera', cam_camera)

# ---- transforms, parenting, visibility, modifiers, constraints
ob_window_001.location = (0.6976, -1.091, 0.4223)
ob_window_001.rotation_euler = (0.0, -0.0, 1.571)
ob_window_001.scale = (0.5404, 0.8169, 0.2601)
ob_window_001.lineart.crease_threshold = 0.0
ob_window.location = (-0.09512, -2.621, 0.4245)
ob_window.scale = (0.4438, 0.4438, 0.3284)
ob_window.lineart.crease_threshold = 0.0
ob_cube.location = (0.0, 0.0, 0.0)
ob_cube.scale = (1.0, 3.176, 1.0)
ob_cube.lock_location = (True, True, True)
ob_cube.lock_rotation = (True, True, True)
ob_cube.lock_scale = (True, True, True)
ob_cube.lineart.crease_threshold = 0.0
_m = ob_cube.modifiers.new('BTool_Cube.003', 'BOOLEAN')
_m.object = ob_cube_003
_m.solver = 'FAST'
_m = ob_cube.modifiers.new('BTool_Cube.002', 'BOOLEAN')
_m.object = ob_cube_002
_m.solver = 'FAST'
_m = ob_cube.modifiers.new('BTool_Cube.001', 'BOOLEAN')
_m.object = ob_cube_001
_m.solver = 'FAST'
ob_cube_003.location = (0.5832, -1.948, -0.6899)
ob_cube_003.scale = (1.471, 4.983, 0.225)
ob_cube_003.visible_camera = False
ob_cube_003.visible_diffuse = False
ob_cube_003.visible_glossy = False
ob_cube_003.visible_transmission = False
ob_cube_003.visible_shadow = False
ob_cube_003.display_type = 'BOUNDS'
ob_cube_003.lineart.crease_threshold = 0.0
ob_cube_002.location = (0.0, -2.23, -0.001718)
ob_cube_002.scale = (1.471, 4.983, 0.2703)
ob_cube_002.visible_camera = False
ob_cube_002.visible_diffuse = False
ob_cube_002.visible_glossy = False
ob_cube_002.visible_transmission = False
ob_cube_002.visible_shadow = False
ob_cube_002.display_type = 'BOUNDS'
ob_cube_002.lineart.crease_threshold = 0.0
ob_cube_001.location = (0.6315, -2.256, 0.6602)
ob_cube_001.scale = (1.471, 4.983, 0.2577)
ob_cube_001.visible_camera = False
ob_cube_001.visible_diffuse = False
ob_cube_001.visible_glossy = False
ob_cube_001.visible_transmission = False
ob_cube_001.visible_shadow = False
ob_cube_001.display_type = 'BOUNDS'
ob_cube_001.lineart.crease_threshold = 0.0
ob_cube_004.location = (0.9373, 0.9022, 0.6737)
ob_cube_004.rotation_euler = (0.0, -0.0, -0.9753)
ob_cube_004.scale = (-0.2582, 0.0221, -0.2582)
ob_cube_004.lineart.crease_threshold = 0.0
_m = ob_cube_004.modifiers.new('Array', 'ARRAY')
_m.count = 6
_m.constant_offset_displace = (0.0, 0.0, 0.0)
_m.relative_offset_displace = (0.5, 4.1, 0.0)
ob_camera.location = (-7.943, -6.989, 1.187)
ob_camera.rotation_euler = (1.48, 1.947e-05, -0.8787)
ob_camera.lineart.crease_threshold = 0.0

# ---- collection membership
col_collection_1.objects.link(ob_window_001)
col_collection_1.objects.link(ob_window)
col_collection_1.objects.link(ob_cube)
col_collection_2.objects.link(ob_cube_003)
col_collection_2.objects.link(ob_cube_002)
col_collection_2.objects.link(ob_cube_001)
col_collection_3.objects.link(ob_window_001)
col_collection_3.objects.link(ob_window)
col_collection_3.objects.link(ob_cube_004)
col_collection_10.objects.link(ob_camera)

# ---- scene / render settings (as saved in the file)
scene.camera = ob_camera
scene.frame_start = 1; scene.frame_end = 250; scene.frame_set(0)
scene.render.engine = 'CYCLES'
scene.render.image_settings.compression = 90
scene.render.resolution_percentage = 50
scene.render.dither_intensity = 0.0
scene.render.border_min_y = 0.00265
scene.cycles.use_denoising = False
scene.cycles.samples = 128
scene.cycles.sampling_pattern = 'TABULATED_SOBOL'
scene.cycles.light_sampling_threshold = 0.0
scene.cycles.use_adaptive_sampling = False
scene.cycles.use_light_tree = False
scene.cycles.blur_glossy = 0.0
scene.cycles.sample_clamp_indirect = 0.0
scene.view_settings.view_transform = 'Standard'
bpy.context.view_layer.update()

# ---- added for rendering (the .blend has no usable light): sun
light_auto_sun = bpy.data.lights.new('AutoSun', 'SUN')
light_auto_sun.energy = 3.0
light_auto_sun.angle = 0.0523599
ob_auto_sun = bpy.data.objects.new('AutoSun', light_auto_sun)
scene.collection.objects.link(ob_auto_sun)
ob_auto_sun.rotation_euler = (0.872665, 0.174533, 0.523599)
bpy.context.view_layer.update()
